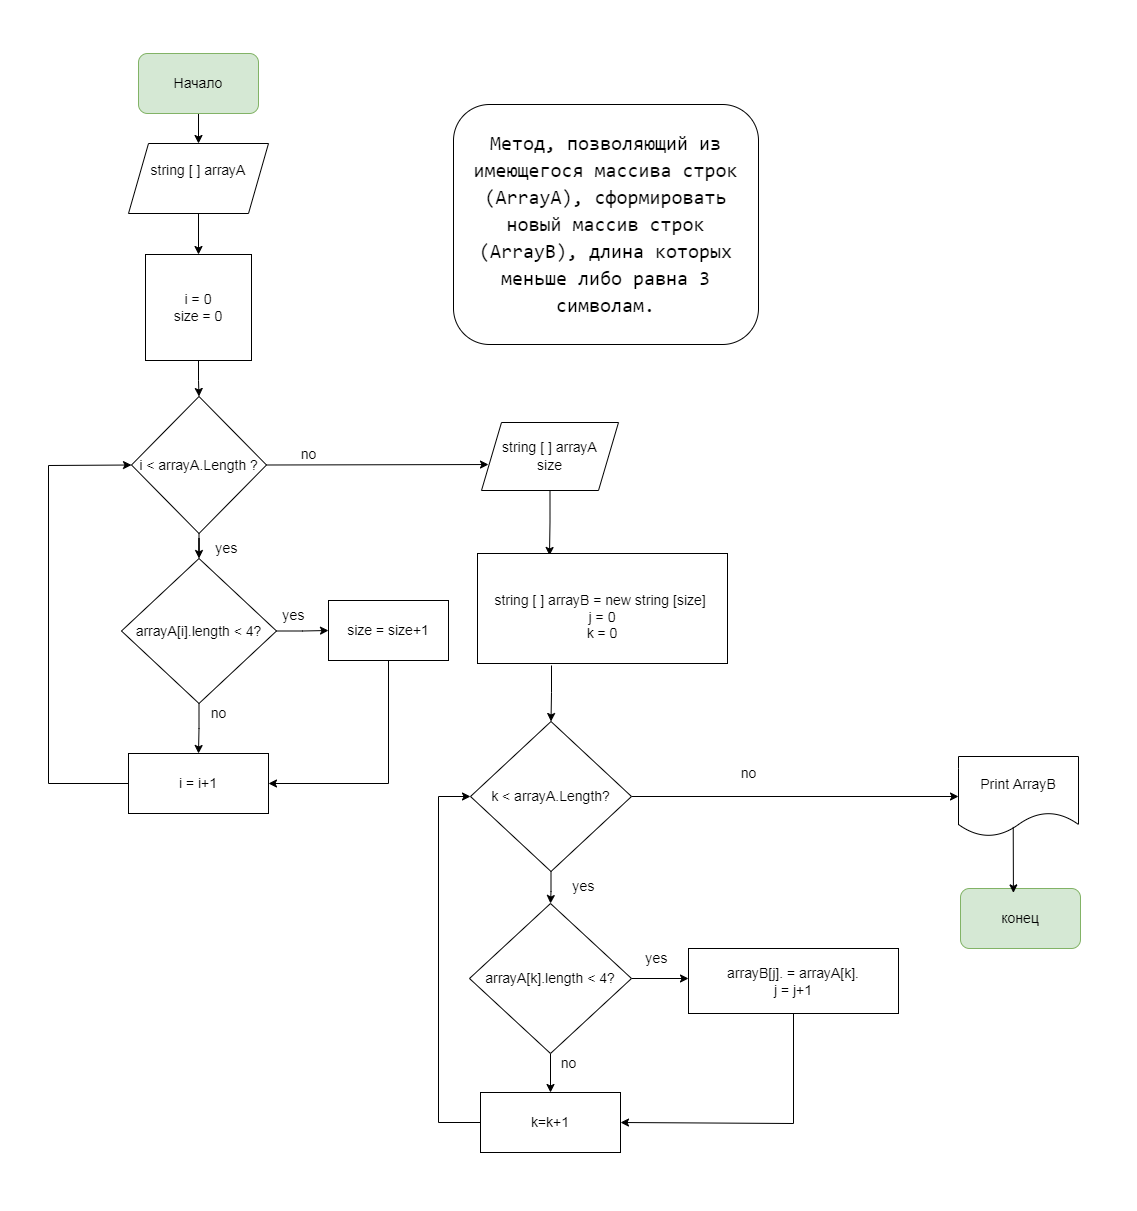

The diagram above was exported from draw.io. Its source (the exported page's mxGraphModel, read from the mxfile embedded in the PNG):
<mxGraphModel dx="868" dy="425" grid="1" gridSize="10" guides="1" tooltips="1" connect="1" arrows="1" fold="1" page="1" pageScale="1" pageWidth="827" pageHeight="1169" math="0" shadow="0">
  <root>
    <mxCell id="0" />
    <mxCell id="1" parent="0" />
    <mxCell id="oB6A7spRc-72v6I9jPmm-9" value="" style="edgeStyle=orthogonalEdgeStyle;rounded=0;orthogonalLoop=1;jettySize=auto;html=1;fontSize=14;" parent="1" source="oB6A7spRc-72v6I9jPmm-1" target="oB6A7spRc-72v6I9jPmm-2" edge="1">
      <mxGeometry relative="1" as="geometry" />
    </mxCell>
    <mxCell id="oB6A7spRc-72v6I9jPmm-1" value="&lt;font style=&quot;font-size: 14px;&quot;&gt;Начало&lt;/font&gt;" style="rounded=1;whiteSpace=wrap;html=1;fillColor=#d5e8d4;strokeColor=#82b366;" parent="1" vertex="1">
      <mxGeometry x="130" y="20" width="120" height="60" as="geometry" />
    </mxCell>
    <mxCell id="oB6A7spRc-72v6I9jPmm-10" value="" style="edgeStyle=orthogonalEdgeStyle;rounded=0;orthogonalLoop=1;jettySize=auto;html=1;fontSize=14;" parent="1" source="oB6A7spRc-72v6I9jPmm-2" target="oB6A7spRc-72v6I9jPmm-3" edge="1">
      <mxGeometry relative="1" as="geometry" />
    </mxCell>
    <mxCell id="oB6A7spRc-72v6I9jPmm-2" value="&lt;font style=&quot;font-size: 14px;&quot;&gt;string [ ] аrrayA&lt;br&gt;&lt;br&gt;&lt;/font&gt;" style="shape=parallelogram;perimeter=parallelogramPerimeter;whiteSpace=wrap;html=1;fixedSize=1;" parent="1" vertex="1">
      <mxGeometry x="120" y="110" width="140" height="70" as="geometry" />
    </mxCell>
    <mxCell id="oB6A7spRc-72v6I9jPmm-11" value="" style="edgeStyle=orthogonalEdgeStyle;rounded=0;orthogonalLoop=1;jettySize=auto;html=1;fontSize=14;" parent="1" source="oB6A7spRc-72v6I9jPmm-3" target="oB6A7spRc-72v6I9jPmm-4" edge="1">
      <mxGeometry relative="1" as="geometry" />
    </mxCell>
    <mxCell id="oB6A7spRc-72v6I9jPmm-3" value="&lt;font style=&quot;font-size: 14px;&quot;&gt;i = 0&lt;br&gt;size = 0&lt;br&gt;&lt;/font&gt;" style="whiteSpace=wrap;html=1;aspect=fixed;" parent="1" vertex="1">
      <mxGeometry x="137" y="221" width="106" height="106" as="geometry" />
    </mxCell>
    <mxCell id="oB6A7spRc-72v6I9jPmm-26" value="" style="edgeStyle=orthogonalEdgeStyle;rounded=0;orthogonalLoop=1;jettySize=auto;html=1;fontSize=14;" parent="1" source="oB6A7spRc-72v6I9jPmm-4" target="oB6A7spRc-72v6I9jPmm-25" edge="1">
      <mxGeometry relative="1" as="geometry" />
    </mxCell>
    <mxCell id="oB6A7spRc-72v6I9jPmm-4" value="&lt;font style=&quot;font-size: 14px;&quot;&gt;i &amp;lt; аrrayA.Length ?&lt;/font&gt;" style="rhombus;whiteSpace=wrap;html=1;" parent="1" vertex="1">
      <mxGeometry x="123" y="363" width="135" height="137" as="geometry" />
    </mxCell>
    <mxCell id="oB6A7spRc-72v6I9jPmm-13" value="yes" style="text;html=1;align=center;verticalAlign=middle;resizable=0;points=[];autosize=1;strokeColor=none;fillColor=none;fontSize=14;" parent="1" vertex="1">
      <mxGeometry x="260" y="567" width="50" height="30" as="geometry" />
    </mxCell>
    <mxCell id="oB6A7spRc-72v6I9jPmm-15" value="no" style="text;html=1;align=center;verticalAlign=middle;resizable=0;points=[];autosize=1;strokeColor=none;fillColor=none;fontSize=14;" parent="1" vertex="1">
      <mxGeometry x="280" y="406" width="40" height="30" as="geometry" />
    </mxCell>
    <mxCell id="oB6A7spRc-72v6I9jPmm-21" value="" style="endArrow=classic;html=1;rounded=0;fontSize=14;exitX=1;exitY=0.5;exitDx=0;exitDy=0;entryX=0.051;entryY=0.618;entryDx=0;entryDy=0;entryPerimeter=0;" parent="1" source="oB6A7spRc-72v6I9jPmm-4" edge="1" target="oB6A7spRc-72v6I9jPmm-39">
      <mxGeometry width="50" height="50" relative="1" as="geometry">
        <mxPoint x="350" y="360" as="sourcePoint" />
        <mxPoint x="540" y="428" as="targetPoint" />
      </mxGeometry>
    </mxCell>
    <mxCell id="oB6A7spRc-72v6I9jPmm-46" value="" style="edgeStyle=orthogonalEdgeStyle;rounded=0;orthogonalLoop=1;jettySize=auto;html=1;fontSize=14;" parent="1" source="oB6A7spRc-72v6I9jPmm-22" target="oB6A7spRc-72v6I9jPmm-44" edge="1">
      <mxGeometry relative="1" as="geometry" />
    </mxCell>
    <mxCell id="oB6A7spRc-72v6I9jPmm-58" value="" style="edgeStyle=orthogonalEdgeStyle;rounded=0;orthogonalLoop=1;jettySize=auto;html=1;fontSize=14;" parent="1" source="oB6A7spRc-72v6I9jPmm-22" target="oB6A7spRc-72v6I9jPmm-50" edge="1">
      <mxGeometry relative="1" as="geometry" />
    </mxCell>
    <mxCell id="oB6A7spRc-72v6I9jPmm-22" value="&lt;font style=&quot;font-size: 14px;&quot;&gt;k &amp;lt; аrrayA.Length?&lt;/font&gt;" style="rhombus;whiteSpace=wrap;html=1;" parent="1" vertex="1">
      <mxGeometry x="462" y="688" width="161" height="150" as="geometry" />
    </mxCell>
    <mxCell id="oB6A7spRc-72v6I9jPmm-23" value="i = i+1" style="rounded=0;whiteSpace=wrap;html=1;fontSize=14;" parent="1" vertex="1">
      <mxGeometry x="120" y="720" width="140" height="60" as="geometry" />
    </mxCell>
    <mxCell id="oB6A7spRc-72v6I9jPmm-24" value="size = size+1" style="rounded=0;whiteSpace=wrap;html=1;fontSize=14;" parent="1" vertex="1">
      <mxGeometry x="320" y="567" width="120" height="60" as="geometry" />
    </mxCell>
    <mxCell id="oB6A7spRc-72v6I9jPmm-27" value="" style="edgeStyle=orthogonalEdgeStyle;rounded=0;orthogonalLoop=1;jettySize=auto;html=1;fontSize=14;" parent="1" source="oB6A7spRc-72v6I9jPmm-25" target="oB6A7spRc-72v6I9jPmm-24" edge="1">
      <mxGeometry relative="1" as="geometry" />
    </mxCell>
    <mxCell id="oB6A7spRc-72v6I9jPmm-30" value="" style="edgeStyle=orthogonalEdgeStyle;rounded=0;orthogonalLoop=1;jettySize=auto;html=1;fontSize=14;" parent="1" source="oB6A7spRc-72v6I9jPmm-25" target="oB6A7spRc-72v6I9jPmm-23" edge="1">
      <mxGeometry relative="1" as="geometry" />
    </mxCell>
    <mxCell id="oB6A7spRc-72v6I9jPmm-25" value="&lt;font style=&quot;font-size: 14px;&quot;&gt;аrrayA[i].length &amp;lt; 4?&lt;/font&gt;" style="rhombus;whiteSpace=wrap;html=1;" parent="1" vertex="1">
      <mxGeometry x="113" y="525" width="155" height="145" as="geometry" />
    </mxCell>
    <mxCell id="oB6A7spRc-72v6I9jPmm-34" value="" style="endArrow=classic;html=1;rounded=0;fontSize=14;exitX=0.5;exitY=1;exitDx=0;exitDy=0;entryX=1;entryY=0.5;entryDx=0;entryDy=0;" parent="1" source="oB6A7spRc-72v6I9jPmm-24" target="oB6A7spRc-72v6I9jPmm-23" edge="1">
      <mxGeometry width="50" height="50" relative="1" as="geometry">
        <mxPoint x="290" y="690" as="sourcePoint" />
        <mxPoint x="340" y="640" as="targetPoint" />
        <Array as="points">
          <mxPoint x="380" y="750" />
        </Array>
      </mxGeometry>
    </mxCell>
    <mxCell id="oB6A7spRc-72v6I9jPmm-35" value="&lt;span style=&quot;color: rgba(0, 0, 0, 0); font-family: monospace; font-size: 0px; text-align: start;&quot;&gt;%3CmxGraphModel%3E%3Croot%3E%3CmxCell%20id%3D%220%22%2F%3E%3CmxCell%20id%3D%221%22%20parent%3D%220%22%2F%3E%3CmxCell%20id%3D%222%22%20value%3D%22no%22%20style%3D%22text%3Bhtml%3D1%3Balign%3Dcenter%3BverticalAlign%3Dmiddle%3Bresizable%3D0%3Bpoints%3D%5B%5D%3Bautosize%3D1%3BstrokeColor%3Dnone%3BfillColor%3Dnone%3BfontSize%3D14%3B%22%20vertex%3D%221%22%20parent%3D%221%22%3E%3CmxGeometry%20x%3D%22280%22%20y%3D%22406%22%20width%3D%2240%22%20height%3D%2230%22%20as%3D%22geometry%22%2F%3E%3C%2FmxCell%3E%3C%2Froot%3E%3C%2FmxGraphModel%3E&lt;/span&gt;" style="text;html=1;align=center;verticalAlign=middle;resizable=0;points=[];autosize=1;strokeColor=none;fillColor=none;fontSize=14;" parent="1" vertex="1">
      <mxGeometry x="200" y="665" width="20" height="30" as="geometry" />
    </mxCell>
    <mxCell id="oB6A7spRc-72v6I9jPmm-36" value="no" style="text;html=1;align=center;verticalAlign=middle;resizable=0;points=[];autosize=1;strokeColor=none;fillColor=none;fontSize=14;" parent="1" vertex="1">
      <mxGeometry x="190" y="665" width="40" height="30" as="geometry" />
    </mxCell>
    <mxCell id="oB6A7spRc-72v6I9jPmm-38" value="" style="endArrow=classic;html=1;rounded=0;fontSize=14;exitX=0;exitY=0.5;exitDx=0;exitDy=0;entryX=0;entryY=0.5;entryDx=0;entryDy=0;" parent="1" source="oB6A7spRc-72v6I9jPmm-23" target="oB6A7spRc-72v6I9jPmm-4" edge="1">
      <mxGeometry width="50" height="50" relative="1" as="geometry">
        <mxPoint x="290" y="690" as="sourcePoint" />
        <mxPoint x="60" y="750" as="targetPoint" />
        <Array as="points">
          <mxPoint x="40" y="750" />
          <mxPoint x="40" y="432" />
        </Array>
      </mxGeometry>
    </mxCell>
    <mxCell id="oB6A7spRc-72v6I9jPmm-51" value="" style="edgeStyle=orthogonalEdgeStyle;rounded=0;orthogonalLoop=1;jettySize=auto;html=1;fontSize=14;entryX=0.288;entryY=0.018;entryDx=0;entryDy=0;entryPerimeter=0;" parent="1" source="oB6A7spRc-72v6I9jPmm-39" target="aw_4vjHNx1OevQlzW-cp-1" edge="1">
      <mxGeometry relative="1" as="geometry">
        <mxPoint x="545" y="500" as="targetPoint" />
      </mxGeometry>
    </mxCell>
    <mxCell id="oB6A7spRc-72v6I9jPmm-39" value="&lt;font style=&quot;vertical-align: inherit;&quot;&gt;&lt;font style=&quot;vertical-align: inherit;&quot;&gt;&lt;br&gt;&lt;span style=&quot;font-size: 14px;&quot;&gt;string [ ] аrrayA&lt;/span&gt;&lt;br style=&quot;font-size: 14px;&quot;&gt;&lt;font style=&quot;font-size: 14px;&quot;&gt;size&lt;/font&gt;&lt;br&gt;&lt;br&gt;&lt;/font&gt;&lt;/font&gt;" style="shape=parallelogram;perimeter=parallelogramPerimeter;whiteSpace=wrap;html=1;fixedSize=1;" parent="1" vertex="1">
      <mxGeometry x="473" y="389" width="137" height="68" as="geometry" />
    </mxCell>
    <mxCell id="oB6A7spRc-72v6I9jPmm-52" value="" style="edgeStyle=orthogonalEdgeStyle;rounded=0;orthogonalLoop=1;jettySize=auto;html=1;fontSize=14;exitX=0.296;exitY=1.018;exitDx=0;exitDy=0;exitPerimeter=0;" parent="1" source="aw_4vjHNx1OevQlzW-cp-1" target="oB6A7spRc-72v6I9jPmm-22" edge="1">
      <mxGeometry relative="1" as="geometry">
        <mxPoint x="545" y="650" as="sourcePoint" />
      </mxGeometry>
    </mxCell>
    <mxCell id="oB6A7spRc-72v6I9jPmm-49" style="edgeStyle=orthogonalEdgeStyle;rounded=0;orthogonalLoop=1;jettySize=auto;html=1;exitX=0;exitY=0.5;exitDx=0;exitDy=0;entryX=0;entryY=0.5;entryDx=0;entryDy=0;fontSize=14;" parent="1" source="oB6A7spRc-72v6I9jPmm-41" target="oB6A7spRc-72v6I9jPmm-22" edge="1">
      <mxGeometry relative="1" as="geometry">
        <Array as="points">
          <mxPoint x="430" y="1089" />
          <mxPoint x="430" y="763" />
        </Array>
      </mxGeometry>
    </mxCell>
    <mxCell id="oB6A7spRc-72v6I9jPmm-41" value="k=k+1" style="rounded=0;whiteSpace=wrap;html=1;fontSize=14;" parent="1" vertex="1">
      <mxGeometry x="472" y="1059" width="140" height="60" as="geometry" />
    </mxCell>
    <mxCell id="oB6A7spRc-72v6I9jPmm-42" value="аrrayB[j].&amp;nbsp;= аrrayA[k].&lt;br&gt;j = j+1" style="rounded=0;whiteSpace=wrap;html=1;fontSize=14;" parent="1" vertex="1">
      <mxGeometry x="680" y="915" width="210" height="65" as="geometry" />
    </mxCell>
    <mxCell id="oB6A7spRc-72v6I9jPmm-55" value="" style="edgeStyle=orthogonalEdgeStyle;rounded=0;orthogonalLoop=1;jettySize=auto;html=1;fontSize=14;" parent="1" source="oB6A7spRc-72v6I9jPmm-44" edge="1">
      <mxGeometry relative="1" as="geometry">
        <mxPoint x="680" y="945" as="targetPoint" />
      </mxGeometry>
    </mxCell>
    <mxCell id="oB6A7spRc-72v6I9jPmm-57" value="" style="edgeStyle=orthogonalEdgeStyle;rounded=0;orthogonalLoop=1;jettySize=auto;html=1;fontSize=14;" parent="1" source="oB6A7spRc-72v6I9jPmm-44" target="oB6A7spRc-72v6I9jPmm-41" edge="1">
      <mxGeometry relative="1" as="geometry" />
    </mxCell>
    <mxCell id="oB6A7spRc-72v6I9jPmm-44" value="&lt;font style=&quot;font-size: 14px;&quot;&gt;аrrayA[k].length &amp;lt; 4?&lt;/font&gt;" style="rhombus;whiteSpace=wrap;html=1;" parent="1" vertex="1">
      <mxGeometry x="461" y="870" width="162" height="150" as="geometry" />
    </mxCell>
    <mxCell id="oB6A7spRc-72v6I9jPmm-50" value="Print ArrayB" style="shape=document;whiteSpace=wrap;html=1;boundedLbl=1;fontSize=14;" parent="1" vertex="1">
      <mxGeometry x="950" y="723" width="120" height="80" as="geometry" />
    </mxCell>
    <mxCell id="oB6A7spRc-72v6I9jPmm-59" value="конец" style="rounded=1;whiteSpace=wrap;html=1;fontSize=14;fillColor=#d5e8d4;strokeColor=#82b366;" parent="1" vertex="1">
      <mxGeometry x="952" y="855" width="120" height="60" as="geometry" />
    </mxCell>
    <mxCell id="oB6A7spRc-72v6I9jPmm-60" value="" style="endArrow=classic;html=1;rounded=0;fontSize=14;exitX=0.456;exitY=0.88;exitDx=0;exitDy=0;exitPerimeter=0;entryX=0.441;entryY=0.073;entryDx=0;entryDy=0;entryPerimeter=0;" parent="1" source="oB6A7spRc-72v6I9jPmm-50" target="oB6A7spRc-72v6I9jPmm-59" edge="1">
      <mxGeometry width="50" height="50" relative="1" as="geometry">
        <mxPoint x="700" y="880" as="sourcePoint" />
        <mxPoint x="750" y="830" as="targetPoint" />
      </mxGeometry>
    </mxCell>
    <mxCell id="oB6A7spRc-72v6I9jPmm-61" value="" style="endArrow=classic;html=1;rounded=0;fontSize=14;exitX=0.5;exitY=1;exitDx=0;exitDy=0;entryX=1;entryY=0.5;entryDx=0;entryDy=0;" parent="1" source="oB6A7spRc-72v6I9jPmm-42" target="oB6A7spRc-72v6I9jPmm-41" edge="1">
      <mxGeometry width="50" height="50" relative="1" as="geometry">
        <mxPoint x="750" y="1180" as="sourcePoint" />
        <mxPoint x="785" y="1100" as="targetPoint" />
        <Array as="points">
          <mxPoint x="785" y="1090" />
        </Array>
      </mxGeometry>
    </mxCell>
    <mxCell id="oB6A7spRc-72v6I9jPmm-64" value="yes" style="text;html=1;align=center;verticalAlign=middle;resizable=0;points=[];autosize=1;strokeColor=none;fillColor=none;fontSize=14;" parent="1" vertex="1">
      <mxGeometry x="550" y="838" width="50" height="30" as="geometry" />
    </mxCell>
    <mxCell id="oB6A7spRc-72v6I9jPmm-66" value="yes" style="text;html=1;align=center;verticalAlign=middle;resizable=0;points=[];autosize=1;strokeColor=none;fillColor=none;fontSize=14;" parent="1" vertex="1">
      <mxGeometry x="193" y="500" width="50" height="30" as="geometry" />
    </mxCell>
    <mxCell id="oB6A7spRc-72v6I9jPmm-67" value="yes" style="text;html=1;align=center;verticalAlign=middle;resizable=0;points=[];autosize=1;strokeColor=none;fillColor=none;fontSize=14;" parent="1" vertex="1">
      <mxGeometry x="623" y="910" width="50" height="30" as="geometry" />
    </mxCell>
    <mxCell id="oB6A7spRc-72v6I9jPmm-68" value="no" style="text;html=1;align=center;verticalAlign=middle;resizable=0;points=[];autosize=1;strokeColor=none;fillColor=none;fontSize=14;" parent="1" vertex="1">
      <mxGeometry x="540" y="1015" width="40" height="30" as="geometry" />
    </mxCell>
    <mxCell id="oB6A7spRc-72v6I9jPmm-69" value="no" style="text;html=1;align=center;verticalAlign=middle;resizable=0;points=[];autosize=1;strokeColor=none;fillColor=none;fontSize=14;" parent="1" vertex="1">
      <mxGeometry x="720" y="725" width="40" height="30" as="geometry" />
    </mxCell>
    <mxCell id="aw_4vjHNx1OevQlzW-cp-1" value="&lt;br style=&quot;&quot;&gt;&lt;span style=&quot;&quot;&gt;string [ ] аrrayB =&amp;nbsp;&lt;/span&gt;&lt;span style=&quot;&quot;&gt;new string [size]&amp;nbsp;&lt;/span&gt;&lt;br style=&quot;&quot;&gt;&lt;span style=&quot;&quot;&gt;j = 0&lt;/span&gt;&lt;br style=&quot;&quot;&gt;&lt;span style=&quot;&quot;&gt;k = 0&lt;/span&gt;" style="rounded=0;whiteSpace=wrap;html=1;fontSize=14;" vertex="1" parent="1">
      <mxGeometry x="469" y="520" width="250" height="110" as="geometry" />
    </mxCell>
    <mxCell id="aw_4vjHNx1OevQlzW-cp-3" value="&lt;div style=&quot;font-family: Consolas, &amp;quot;Courier New&amp;quot;, monospace; font-size: 20px; line-height: 27px;&quot;&gt;&lt;span style=&quot;background-color: rgb(255, 255, 255);&quot;&gt;Метод, позволяющий из имеющегося массива строк (ArrayA), сформировать новый массив строк (ArrayB), длина которых меньше либо равна 3 символам.&lt;/span&gt;&lt;/div&gt;" style="rounded=1;whiteSpace=wrap;html=1;fontSize=14;" vertex="1" parent="1">
      <mxGeometry x="445" y="71" width="305" height="240" as="geometry" />
    </mxCell>
  </root>
</mxGraphModel>